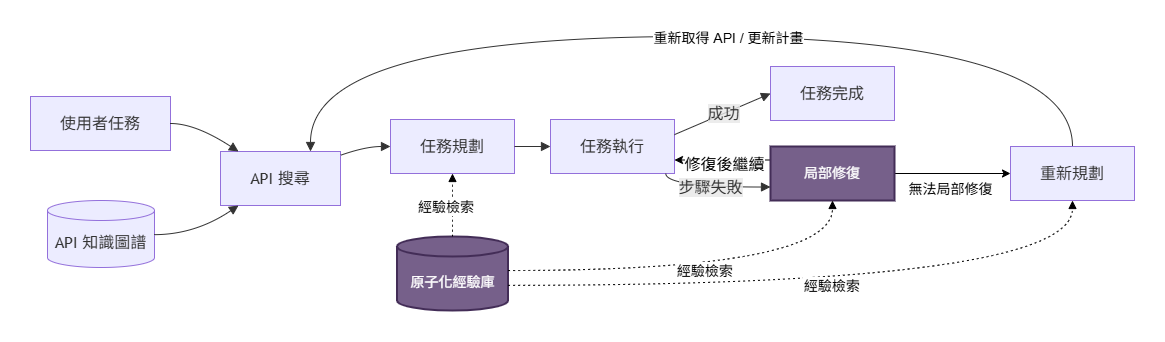

The diagram above was exported from draw.io. Its source (the exported page's mxGraphModel, read from the mxfile embedded in the PNG):
<mxGraphModel dx="1451" dy="1050" grid="1" gridSize="10" guides="1" tooltips="1" connect="1" arrows="1" fold="1" page="1" pageScale="1" pageWidth="850" pageHeight="1100" math="0" shadow="0">
  <root>
    <mxCell id="0" />
    <mxCell id="1" parent="0" />
    <mxCell id="xqQ6Sg3TcOX7r1yDGLqa-165" edge="1" parent="1" style="curved=1;startArrow=none;endArrow=block;exitX=0.76;exitY=0;entryX=0;entryY=0.5;rounded=0;noEdgeStyle=1;orthogonal=1;" value="">
      <mxGeometry relative="1" as="geometry">
        <Array as="points">
          <mxPoint x="1095" y="82.22916666666667" />
          <mxPoint x="1057" />
          <mxPoint x="833" />
          <mxPoint x="833" />
          <mxPoint x="609" />
          <mxPoint x="609" />
          <mxPoint x="385" />
          <mxPoint x="347" y="58" />
        </Array>
        <mxPoint x="1198.1999999999998" y="66.22916666666663" as="sourcePoint" />
      </mxGeometry>
    </mxCell>
    <mxCell id="xqQ6Sg3TcOX7r1yDGLqa-252" edge="1" parent="1" source="xqQ6Sg3TcOX7r1yDGLqa-221" style="rounded=0;orthogonalLoop=1;jettySize=auto;html=1;exitX=1;exitY=0.5;exitDx=0;exitDy=0;entryX=0;entryY=0.5;entryDx=0;entryDy=0;elbow=vertical;" target="xqQ6Sg3TcOX7r1yDGLqa-243">
      <mxGeometry relative="1" as="geometry" />
    </mxCell>
    <mxCell id="xqQ6Sg3TcOX7r1yDGLqa-256" connectable="0" parent="xqQ6Sg3TcOX7r1yDGLqa-252" style="edgeLabel;html=1;align=center;verticalAlign=middle;resizable=0;points=[];" value="&lt;font style=&quot;font-size: 14px;&quot;&gt;無法局部修復&lt;/font&gt;" vertex="1">
      <mxGeometry relative="1" x="-0.0507" y="-1" as="geometry">
        <mxPoint y="14" as="offset" />
      </mxGeometry>
    </mxCell>
    <mxCell id="xqQ6Sg3TcOX7r1yDGLqa-253" edge="1" parent="1" source="xqQ6Sg3TcOX7r1yDGLqa-221" style="rounded=0;orthogonalLoop=1;jettySize=auto;html=1;exitX=0;exitY=0.25;exitDx=0;exitDy=0;entryX=1;entryY=0.75;entryDx=0;entryDy=0;edgeStyle=orthogonalEdgeStyle;curved=1;" target="xqQ6Sg3TcOX7r1yDGLqa-241">
      <mxGeometry relative="1" as="geometry" />
    </mxCell>
    <mxCell id="xqQ6Sg3TcOX7r1yDGLqa-254" connectable="0" parent="xqQ6Sg3TcOX7r1yDGLqa-253" style="edgeLabel;html=1;align=center;verticalAlign=middle;resizable=0;points=[];" value="&lt;font style=&quot;font-size: 16px;&quot;&gt;修復後繼續&lt;/font&gt;" vertex="1">
      <mxGeometry relative="1" x="-0.0092" y="4" as="geometry">
        <mxPoint as="offset" />
      </mxGeometry>
    </mxCell>
    <mxCell id="xqQ6Sg3TcOX7r1yDGLqa-221" parent="1" style="whiteSpace=wrap;strokeWidth=2;fontSize=14;fillColor=#76608a;fontColor=#ffffff;strokeColor=#432D57;" value="局部修復" vertex="1">
      <mxGeometry height="54" width="124" x="770" y="480" as="geometry" />
    </mxCell>
    <mxCell id="xqQ6Sg3TcOX7r1yDGLqa-223" parent="1" style="shape=cylinder3;boundedLbl=1;backgroundOutline=1;size=10;strokeWidth=2;whiteSpace=wrap;fontSize=14;fillColor=#76608a;fontColor=#ffffff;strokeColor=#432D57;" value="原子化經驗庫" vertex="1">
      <mxGeometry height="74" width="111" x="396.5" y="570" as="geometry" />
    </mxCell>
    <mxCell id="xqQ6Sg3TcOX7r1yDGLqa-233" edge="1" parent="1" source="xqQ6Sg3TcOX7r1yDGLqa-223" style="dashed=1;dashPattern=2 3;startArrow=none;endArrow=block;exitX=0.5;exitY=0;entryX=0.5;entryY=1;rounded=0;orthogonal=1;entryDx=0;entryDy=0;exitDx=0;exitDy=0;exitPerimeter=0;edgeStyle=orthogonalEdgeStyle;curved=1;fontSize=14;" target="xqQ6Sg3TcOX7r1yDGLqa-240" value="經驗檢索">
      <mxGeometry relative="1" x="-0.0485" y="6" as="geometry">
        <mxPoint as="offset" />
        <mxPoint x="355.5" y="123.05999999999995" as="sourcePoint" />
        <mxPoint x="500.9200000000001" y="116" as="targetPoint" />
      </mxGeometry>
    </mxCell>
    <mxCell id="xqQ6Sg3TcOX7r1yDGLqa-234" edge="1" parent="1" source="xqQ6Sg3TcOX7r1yDGLqa-223" style="dashed=1;dashPattern=2 3;startArrow=none;endArrow=block;exitX=1;exitY=0.46;rounded=0;orthogonal=1;edgeStyle=orthogonalEdgeStyle;curved=1;entryX=0.5;entryY=1;entryDx=0;entryDy=0;fontSize=14;" target="xqQ6Sg3TcOX7r1yDGLqa-221" value="經驗檢索">
      <mxGeometry relative="1" as="geometry">
        <mxPoint x="700" y="620" as="targetPoint" />
      </mxGeometry>
    </mxCell>
    <mxCell id="xqQ6Sg3TcOX7r1yDGLqa-235" edge="1" parent="1" source="xqQ6Sg3TcOX7r1yDGLqa-223" style="curved=1;dashed=1;dashPattern=2 3;startArrow=none;endArrow=block;exitX=1;exitY=0.66;entryX=0.5;entryY=1;rounded=0;orthogonal=1;edgeStyle=orthogonalEdgeStyle;entryDx=0;entryDy=0;fontSize=14;" target="xqQ6Sg3TcOX7r1yDGLqa-243" value="經驗檢索">
      <mxGeometry relative="1" as="geometry" />
    </mxCell>
    <UserObject label="使用者任務" mermaidId="n:T" mermaidBaseStyle="html=1;whiteSpace=wrap;strokeWidth=1;fillColor=light-dark(#ECECFF,#1f2020);strokeColor=light-dark(#9370DB,#cccccc);fontColor=light-dark(#333333,#cccccc);fontFamily=Trebuchet MS,Verdana,Arial,sans-serif;fontSize=16;" mermaidBaseValue="使用者任務" id="xqQ6Sg3TcOX7r1yDGLqa-237">
      <mxCell parent="1" style="html=1;whiteSpace=wrap;strokeWidth=1;fillColor=light-dark(#ECECFF,#1f2020);strokeColor=light-dark(#9370DB,#cccccc);fontColor=light-dark(#333333,#cccccc);fontFamily=Trebuchet MS,Verdana,Arial,sans-serif;fontSize=16;" vertex="1">
        <mxGeometry height="54" width="140" x="30" y="430" as="geometry" />
      </mxCell>
    </UserObject>
    <UserObject label="API 搜尋" mermaidId="n:S" mermaidBaseStyle="html=1;whiteSpace=wrap;strokeWidth=1;fillColor=light-dark(#ECECFF,#1f2020);strokeColor=light-dark(#9370DB,#cccccc);fontColor=light-dark(#333333,#cccccc);fontFamily=Trebuchet MS,Verdana,Arial,sans-serif;fontSize=16;" mermaidBaseValue="API 搜尋" id="xqQ6Sg3TcOX7r1yDGLqa-238">
      <mxCell parent="1" style="html=1;whiteSpace=wrap;strokeWidth=1;fillColor=light-dark(#ECECFF,#1f2020);strokeColor=light-dark(#9370DB,#cccccc);fontColor=light-dark(#333333,#cccccc);fontFamily=Trebuchet MS,Verdana,Arial,sans-serif;fontSize=16;" vertex="1">
        <mxGeometry height="54" width="120" x="220" y="485" as="geometry" />
      </mxCell>
    </UserObject>
    <UserObject label="API 知識圖譜" mermaidId="n:KG" mermaidBaseStyle="html=1;shape=cylinder3;boundedLbl=1;backgroundOutline=1;size=10;strokeWidth=1;whiteSpace=wrap;fillColor=light-dark(#ECECFF,#1f2020);strokeColor=light-dark(#9370DB,#cccccc);fontColor=light-dark(#333333,#cccccc);fontFamily=Trebuchet MS,Verdana,Arial,sans-serif;fontSize=16;" mermaidBaseValue="API 知識圖譜" id="xqQ6Sg3TcOX7r1yDGLqa-239">
      <mxCell parent="1" style="html=1;shape=cylinder3;boundedLbl=1;backgroundOutline=1;size=10;strokeWidth=1;whiteSpace=wrap;fillColor=light-dark(#ECECFF,#1f2020);strokeColor=light-dark(#9370DB,#cccccc);fontColor=light-dark(#333333,#cccccc);fontFamily=Trebuchet MS,Verdana,Arial,sans-serif;fontSize=16;" vertex="1">
        <mxGeometry height="67" width="107" x="47" y="534" as="geometry" />
      </mxCell>
    </UserObject>
    <UserObject label="任務規劃" mermaidId="n:P" mermaidBaseStyle="html=1;whiteSpace=wrap;strokeWidth=1;fillColor=light-dark(#ECECFF,#1f2020);strokeColor=light-dark(#9370DB,#cccccc);fontColor=light-dark(#333333,#cccccc);fontFamily=Trebuchet MS,Verdana,Arial,sans-serif;fontSize=16;" mermaidBaseValue="任務規劃" id="xqQ6Sg3TcOX7r1yDGLqa-240">
      <mxCell parent="1" style="html=1;whiteSpace=wrap;strokeWidth=1;fillColor=light-dark(#ECECFF,#1f2020);strokeColor=light-dark(#9370DB,#cccccc);fontColor=light-dark(#333333,#cccccc);fontFamily=Trebuchet MS,Verdana,Arial,sans-serif;fontSize=16;" vertex="1">
        <mxGeometry height="54" width="124" x="390" y="453" as="geometry" />
      </mxCell>
    </UserObject>
    <UserObject label="任務執行" mermaidId="n:E" mermaidBaseStyle="html=1;whiteSpace=wrap;strokeWidth=1;fillColor=light-dark(#ECECFF,#1f2020);strokeColor=light-dark(#9370DB,#cccccc);fontColor=light-dark(#333333,#cccccc);fontFamily=Trebuchet MS,Verdana,Arial,sans-serif;fontSize=16;" mermaidBaseValue="任務執行" id="xqQ6Sg3TcOX7r1yDGLqa-241">
      <mxCell parent="1" style="html=1;whiteSpace=wrap;strokeWidth=1;fillColor=light-dark(#ECECFF,#1f2020);strokeColor=light-dark(#9370DB,#cccccc);fontColor=light-dark(#333333,#cccccc);fontFamily=Trebuchet MS,Verdana,Arial,sans-serif;fontSize=16;" vertex="1">
        <mxGeometry height="54" width="124" x="550" y="453" as="geometry" />
      </mxCell>
    </UserObject>
    <UserObject label="任務完成" mermaidId="n:O" mermaidBaseStyle="html=1;whiteSpace=wrap;strokeWidth=1;fillColor=light-dark(#ECECFF,#1f2020);strokeColor=light-dark(#9370DB,#cccccc);fontColor=light-dark(#333333,#cccccc);fontFamily=Trebuchet MS,Verdana,Arial,sans-serif;fontSize=16;" mermaidBaseValue="任務完成" id="xqQ6Sg3TcOX7r1yDGLqa-242">
      <mxCell parent="1" style="html=1;whiteSpace=wrap;strokeWidth=1;fillColor=light-dark(#ECECFF,#1f2020);strokeColor=light-dark(#9370DB,#cccccc);fontColor=light-dark(#333333,#cccccc);fontFamily=Trebuchet MS,Verdana,Arial,sans-serif;fontSize=16;" vertex="1">
        <mxGeometry height="54" width="124" x="770" y="400" as="geometry" />
      </mxCell>
    </UserObject>
    <UserObject label="重新規劃" mermaidId="n:RP" mermaidBaseStyle="html=1;whiteSpace=wrap;strokeWidth=1;fillColor=light-dark(#ECECFF,#1f2020);strokeColor=light-dark(#9370DB,#cccccc);fontColor=light-dark(#333333,#cccccc);fontFamily=Trebuchet MS,Verdana,Arial,sans-serif;fontSize=16;" mermaidBaseValue="重新規劃" id="xqQ6Sg3TcOX7r1yDGLqa-243">
      <mxCell parent="1" style="html=1;whiteSpace=wrap;strokeWidth=1;fillColor=light-dark(#ECECFF,#1f2020);strokeColor=light-dark(#9370DB,#cccccc);fontColor=light-dark(#333333,#cccccc);fontFamily=Trebuchet MS,Verdana,Arial,sans-serif;fontSize=16;" vertex="1">
        <mxGeometry height="54" width="124" x="1010" y="480" as="geometry" />
      </mxCell>
    </UserObject>
    <UserObject label="" mermaidId="e:T-&gt;S#0" mermaidBaseStyle="curved=1;startArrow=none;endArrow=block;endSize=7;strokeColor=light-dark(#333333,#cccccc);exitX=1;exitY=0.5;entryX=0.15;entryY=0;" mermaidBaseValue="" id="xqQ6Sg3TcOX7r1yDGLqa-244">
      <mxCell edge="1" parent="1" source="xqQ6Sg3TcOX7r1yDGLqa-237" style="curved=1;startArrow=none;endArrow=block;endSize=7;strokeColor=light-dark(#333333,#cccccc);exitX=1;exitY=0.5;entryX=0.15;entryY=0;rounded=0;" target="xqQ6Sg3TcOX7r1yDGLqa-238">
        <mxGeometry relative="1" as="geometry">
          <Array as="points">
            <mxPoint x="195" y="457" />
          </Array>
        </mxGeometry>
      </mxCell>
    </UserObject>
    <UserObject label="" mermaidId="e:KG-&gt;S#0" mermaidBaseStyle="curved=1;startArrow=none;endArrow=block;endSize=7;strokeColor=light-dark(#333333,#cccccc);exitX=1;exitY=0.51;entryX=0.15;entryY=1;" mermaidBaseValue="" id="xqQ6Sg3TcOX7r1yDGLqa-245">
      <mxCell edge="1" parent="1" source="xqQ6Sg3TcOX7r1yDGLqa-239" style="curved=1;startArrow=none;endArrow=block;endSize=7;strokeColor=light-dark(#333333,#cccccc);exitX=1;exitY=0.51;entryX=0.15;entryY=1;rounded=0;" target="xqQ6Sg3TcOX7r1yDGLqa-238">
        <mxGeometry relative="1" as="geometry">
          <Array as="points">
            <mxPoint x="195" y="568" />
          </Array>
        </mxGeometry>
      </mxCell>
    </UserObject>
    <UserObject label="" mermaidId="e:S-&gt;P#0" mermaidBaseStyle="curved=1;startArrow=none;endArrow=block;endSize=7;strokeColor=light-dark(#333333,#cccccc);exitX=1;exitY=0.07;entryX=0;entryY=0.5;" mermaidBaseValue="" id="xqQ6Sg3TcOX7r1yDGLqa-246">
      <mxCell edge="1" parent="1" source="xqQ6Sg3TcOX7r1yDGLqa-238" style="curved=1;startArrow=none;endArrow=block;endSize=7;strokeColor=light-dark(#333333,#cccccc);exitX=1;exitY=0.07;entryX=0;entryY=0.5;rounded=0;" target="xqQ6Sg3TcOX7r1yDGLqa-240">
        <mxGeometry relative="1" as="geometry">
          <Array as="points">
            <mxPoint x="365" y="480" />
          </Array>
        </mxGeometry>
      </mxCell>
    </UserObject>
    <UserObject label="" mermaidId="e:P-&gt;E#0" mermaidBaseStyle="curved=1;startArrow=none;endArrow=block;endSize=7;strokeColor=light-dark(#333333,#cccccc);exitX=1;exitY=0.5;entryX=0;entryY=0.5;" mermaidBaseValue="" id="xqQ6Sg3TcOX7r1yDGLqa-247">
      <mxCell edge="1" parent="1" source="xqQ6Sg3TcOX7r1yDGLqa-240" style="curved=1;startArrow=none;endArrow=block;endSize=7;strokeColor=light-dark(#333333,#cccccc);exitX=1;exitY=0.5;entryX=0;entryY=0.5;rounded=0;" target="xqQ6Sg3TcOX7r1yDGLqa-241">
        <mxGeometry relative="1" as="geometry">
          <Array as="points" />
        </mxGeometry>
      </mxCell>
    </UserObject>
    <UserObject label="成功" mermaidId="e:E-&gt;O#0" mermaidBaseStyle="curved=1;startArrow=none;endArrow=block;endSize=7;strokeColor=light-dark(#333333,#cccccc);html=1;fontSize=16;labelBackgroundColor=light-dark(#E8E8E88D,#2a2a2a8D);fontFamily=Trebuchet MS,Verdana,Arial,sans-serif;fontColor=light-dark(#333333,#cccccc);exitX=1;exitY=0.28;entryX=0;entryY=0.5;" mermaidBaseValue="成功" id="xqQ6Sg3TcOX7r1yDGLqa-248">
      <mxCell edge="1" parent="1" source="xqQ6Sg3TcOX7r1yDGLqa-241" style="curved=1;startArrow=none;endArrow=block;endSize=7;strokeColor=light-dark(#333333,#cccccc);html=1;fontSize=16;labelBackgroundColor=light-dark(#E8E8E88D,#2a2a2a8D);fontFamily=Trebuchet MS,Verdana,Arial,sans-serif;fontColor=light-dark(#333333,#cccccc);exitX=1;exitY=0.28;entryX=0;entryY=0.5;rounded=0;" target="xqQ6Sg3TcOX7r1yDGLqa-242">
        <mxGeometry relative="1" as="geometry">
          <Array as="points" />
        </mxGeometry>
      </mxCell>
    </UserObject>
    <UserObject label="步驟失敗" mermaidId="e:E-&gt;RP#0" mermaidBaseStyle="curved=1;startArrow=none;endArrow=block;endSize=7;strokeColor=light-dark(#333333,#cccccc);html=1;fontSize=16;labelBackgroundColor=light-dark(#E8E8E88D,#2a2a2a8D);fontFamily=Trebuchet MS,Verdana,Arial,sans-serif;fontColor=light-dark(#333333,#cccccc);exitX=0.93;exitY=1;entryX=0;entryY=0.15;" mermaidBaseValue="失敗" id="xqQ6Sg3TcOX7r1yDGLqa-249">
      <mxCell edge="1" parent="1" source="xqQ6Sg3TcOX7r1yDGLqa-241" style="startArrow=none;endArrow=block;endSize=7;strokeColor=light-dark(#333333,#cccccc);html=1;fontSize=16;labelBackgroundColor=light-dark(#E8E8E88D,#2a2a2a8D);fontFamily=Trebuchet MS,Verdana,Arial,sans-serif;fontColor=light-dark(#333333,#cccccc);exitX=0.93;exitY=1;entryX=0;entryY=0.75;rounded=0;entryDx=0;entryDy=0;edgeStyle=orthogonalEdgeStyle;curved=1;" target="xqQ6Sg3TcOX7r1yDGLqa-221">
        <mxGeometry relative="1" as="geometry" />
      </mxCell>
    </UserObject>
    <UserObject label="" mermaidId="e:RP-&gt;S#0" mermaidBaseStyle="curved=1;startArrow=none;endArrow=block;endSize=7;strokeColor=light-dark(#333333,#cccccc);exitX=0;exitY=0.67;entryX=0.78;entryY=1;" mermaidBaseValue="" id="xqQ6Sg3TcOX7r1yDGLqa-250">
      <mxCell edge="1" parent="1" source="xqQ6Sg3TcOX7r1yDGLqa-243" style="startArrow=none;endArrow=block;endSize=7;strokeColor=light-dark(#333333,#cccccc);exitX=0.5;exitY=0;entryX=0.75;entryY=0;rounded=0;entryDx=0;entryDy=0;exitDx=0;exitDy=0;edgeStyle=orthogonalEdgeStyle;curved=1;" target="xqQ6Sg3TcOX7r1yDGLqa-238">
        <mxGeometry relative="1" as="geometry">
          <Array as="points">
            <mxPoint x="1072" y="370" />
            <mxPoint x="310" y="370" />
          </Array>
          <mxPoint x="1080" y="384.17999999999984" as="sourcePoint" />
          <mxPoint x="313.60000000000036" y="340" as="targetPoint" />
        </mxGeometry>
      </mxCell>
    </UserObject>
    <mxCell id="xqQ6Sg3TcOX7r1yDGLqa-258" connectable="0" parent="xqQ6Sg3TcOX7r1yDGLqa-250" style="edgeLabel;html=1;align=center;verticalAlign=middle;resizable=0;points=[];" value="&lt;font style=&quot;font-size: 14px;&quot;&gt;重新取得 API / 更新計畫&lt;/font&gt;" vertex="1">
      <mxGeometry relative="1" x="-0.0792" y="1" as="geometry">
        <mxPoint as="offset" />
      </mxGeometry>
    </mxCell>
  </root>
</mxGraphModel>